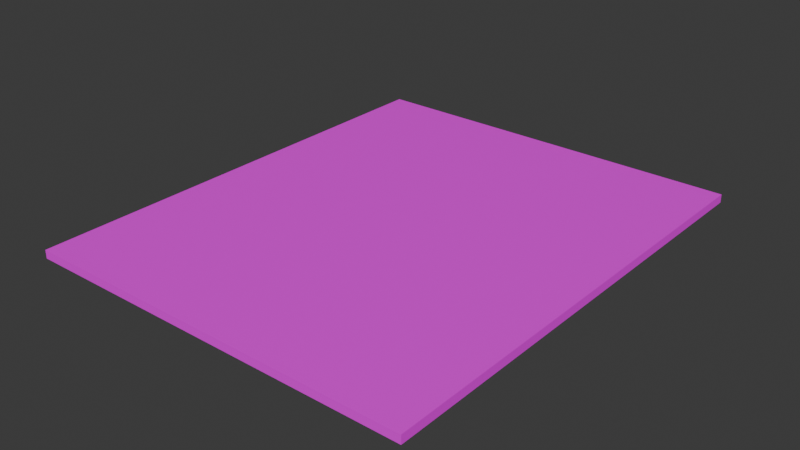 # Source: flatPlane.blend  (saved by Blender 5.0.119; exported with 4.5.12 LTS)
import bpy
from mathutils import Matrix  # noqa: F401  (used for matrix-valued properties, if any)

bpy.ops.wm.read_factory_settings(use_empty=True)
scene = bpy.context.scene
scene.name = 'Scene'

# ---- collections
col_collection = bpy.data.collections.new('Collection'); scene.collection.children.link(col_collection)

# ---- images (referenced by path relative to the original .blend; pixels are not part of the script)
import os
ASSET_DIR = os.environ.get("B2B_ASSET_DIR", "")  # directory of the original .blend (textures are referenced by path, not embedded)
HERE = os.path.dirname(os.path.abspath(__file__))  # packed textures are extracted next to this script under _unpacked/

def load_image(name, relpath, width, height, colorspace="sRGB"):
    """Load a texture the original file referenced (path relative to the .blend, or extracted next to this script)."""
    p = next((c for c in (os.path.join(HERE, relpath), os.path.join(ASSET_DIR, relpath)) if relpath and os.path.exists(c)), "")
    if p:
        img = bpy.data.images.load(p, check_existing=True)
        img.name = name
    else:  # same state as the original file: an image datablock whose file is absent (Cycles renders it pink)
        img = bpy.data.images.new(name, width, height)
        img.source = "FILE"
        img.filepath = "//" + (relpath or name)
    img.colorspace_settings.name = colorspace
    return img
img_texture_01_png = load_image('texture_01.png', 'texture_01.png', 1024, 1024, 'sRGB')

# ---- materials (node trees are filled in below, after node groups)
mat_checkermaterial = bpy.data.materials.new('CheckerMaterial')
mat_checkermaterial.alpha_threshold = 0.0
mat_checkermaterial.use_backface_culling_lightprobe_volume = False
mat_checkermaterial.roughness = 0.5
mat_checkermaterial.line_color = (0.0, 0.0, 0.0, 1.0)

# ---- material node trees
mat_checkermaterial.use_nodes = True; mat_checkermaterial.node_tree.nodes.clear()
_N = mat_checkermaterial.node_tree.nodes; _L = mat_checkermaterial.node_tree.links
n0 = _N.new('ShaderNodeOutputMaterial'); n0.name = 'Material Output'; n0.location = (200, 100)
n1 = _N.new('ShaderNodeBsdfPrincipled'); n1.name = 'Principled BSDF'; n1.location = (-200, 100)
n2 = _N.new('ShaderNodeTexImage'); n2.name = 'Image Texture'; n2.location = (-490, 71)
n2.image = img_texture_01_png
_L.new(n1.outputs[0], n0.inputs[0])
_L.new(n2.outputs[0], n1.inputs[0])
n0.is_active_output = True

# ---- world
world_world = bpy.data.worlds.new('World'); scene.world = world_world
world_world.use_nodes = True; world_world.node_tree.nodes.clear()
_N = world_world.node_tree.nodes; _L = world_world.node_tree.links
n0 = _N.new('ShaderNodeOutputWorld'); n0.name = 'World Output'; n0.location = (200, 100)
n1 = _N.new('ShaderNodeBackground'); n1.name = 'Background'; n1.location = (-200, 100)
n1.inputs[0].default_value = (0.05088, 0.05088, 0.05088, 1.0)
_L.new(n1.outputs[0], n0.inputs[0])
n0.is_active_output = True
world_world.color = (0.05088, 0.05088, 0.05088)
world_world.sun_shadow_jitter_overblur = 0.0

# ---- meshes
me_cube = bpy.data.meshes.new('Cube')
me_cube.from_pydata([(47.0, 56.13, 1.0), (47.0, 56.13, -1.0), (47.0, -56.13, 1.0), (47.0, -56.13, -1.0), (-47.0, 56.13, 1.0), (-47.0, 56.13, -1.0), (-47.0, -56.13, 1.0), (-47.0, -56.13, -1.0)], [], [(0, 4, 6, 2), (3, 2, 6, 7), (7, 6, 4, 5), (5, 1, 3, 7), (1, 0, 2, 3), (5, 4, 0, 1)])
_uv = me_cube.uv_layers.new(name='UVMap')
_uv.uv.foreach_set('vector', [0.625, 0.5, 0.875, 0.5, 0.875, 0.75, 0.625, 0.75, 0.375, 0.75, 0.625, 0.75, 0.625, 1.0, 0.375, 1.0, 0.375, 0.0, 0.625, 0.0, 0.625, 0.25, 0.375, 0.25, 0.125, 0.5, 0.375, 0.5, 0.375, 0.75, 0.125, 0.75, 0.375, 0.5, 0.625, 0.5, 0.625, 0.75, 0.375, 0.75, 0.375, 0.25, 0.625, 0.25, 0.625, 0.5, 0.375, 0.5])
me_cube.materials.append(mat_checkermaterial)
me_cube.use_mirror_vertex_groups = False
me_cube.update()

# ---- objects
ob_cube = bpy.data.objects.new('Cube', me_cube)

# ---- transforms, parenting, visibility, modifiers, constraints
ob_cube.location = (0.0, 0.0, 0.0)
ob_cube.lock_rotations_4d = False
ob_cube.empty_display_type = 'ARROWS'
ob_cube.lineart.crease_threshold = 0.0

# ---- collection membership
col_collection.objects.link(ob_cube)

# ---- scene / render settings (as saved in the file)
scene.frame_start = 1; scene.frame_end = 250; scene.frame_set(1)
scene.render.engine = 'BLENDER_EEVEE_NEXT'
scene.render.bake_bias = 0.0
scene.render.bake_samples = 0
scene.cycles.sampling_pattern = 'TABULATED_SOBOL'
scene.eevee.use_volume_custom_range = False
bpy.context.view_layer.update()

# ---- added for rendering (the .blend has no active camera and no usable light): camera, sun
cam_auto = bpy.data.cameras.new('AutoCamera')
cam_auto.lens = 50.0
cam_auto.sensor_width = 36.0
cam_auto.clip_end = 2377.6
ob_auto_camera = bpy.data.objects.new('AutoCamera', cam_auto)
scene.collection.objects.link(ob_auto_camera)
ob_auto_camera.location = (135.476, -162.572, 108.381)
ob_auto_camera.rotation_euler = (1.09748, -7.21219e-08, 0.694738)
scene.camera = ob_auto_camera
light_auto_sun = bpy.data.lights.new('AutoSun', 'SUN')
light_auto_sun.energy = 3.0
light_auto_sun.angle = 0.0523599
ob_auto_sun = bpy.data.objects.new('AutoSun', light_auto_sun)
scene.collection.objects.link(ob_auto_sun)
ob_auto_sun.rotation_euler = (0.872665, 0.174533, 0.523599)
bpy.context.view_layer.update()
